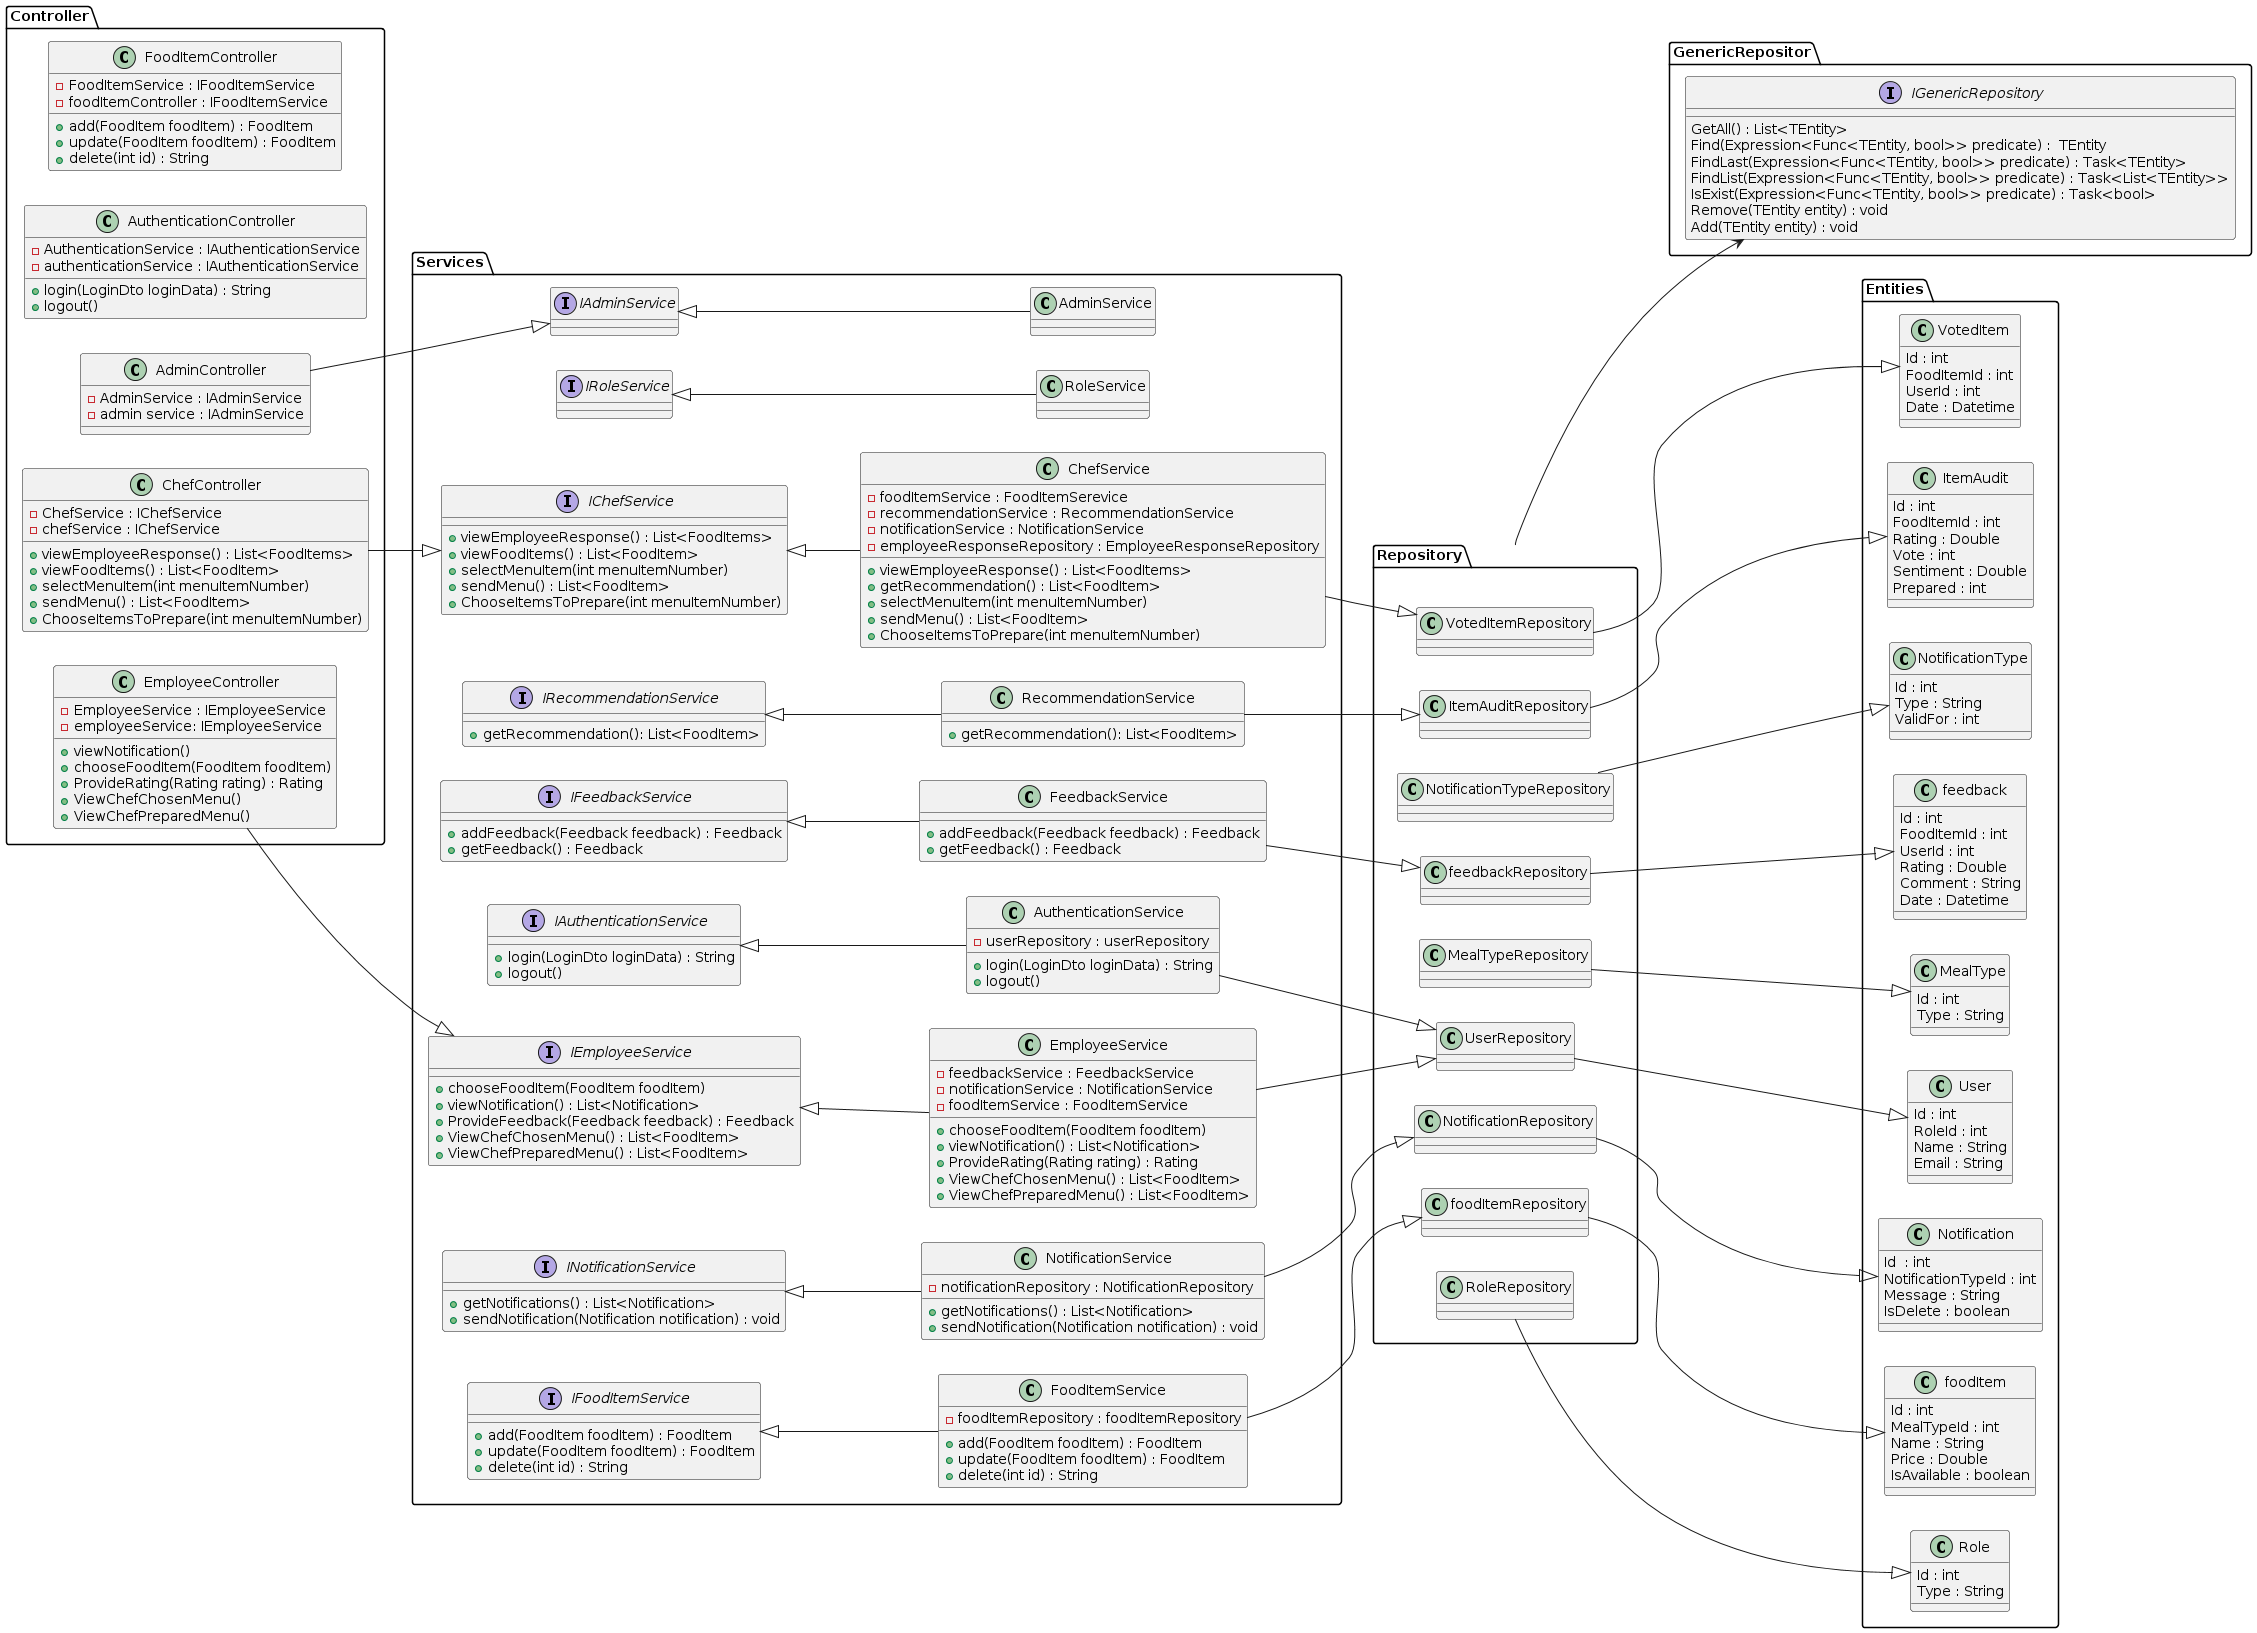

The diagram above was rendered by PlantUML. Its source (embedded in the PNG):
@startuml
left to right direction

package "Controller"{

class EmployeeController{
-EmployeeService : IEmployeeService
}

class ChefController{
-ChefService : IChefService
}

class AdminController{
-AdminService : IAdminService
}

class AuthenticationController{
-AuthenticationService : IAuthenticationService
}

class FoodItemController{
-FoodItemService : IFoodItemService
}

}

class Controller.AuthenticationController{
-authenticationService : IAuthenticationService
+login(LoginDto loginData) : String
+logout()
}
class Controller.FoodItemController{
-foodItemController : IFoodItemService
+add(FoodItem foodItem) : FoodItem
+update(FoodItem foodItem) : FoodItem
+delete(int id) : String
}
class Controller.AdminController{
-admin service : IAdminService
}
class Controller.EmployeeController{
-employeeService: IEmployeeService
+viewNotification() 
+chooseFoodItem(FoodItem foodItem)
+ProvideRating(Rating rating) : Rating
+ViewChefChosenMenu()
+ViewChefPreparedMenu()
}
class Controller.ChefController{
-chefService : IChefService
+viewEmployeeResponse() : List<FoodItems>
+viewFoodItems() : List<FoodItem>
+selectMenuItem(int menuItemNumber)
+sendMenu() : List<FoodItem>
+ChooseItemsToPrepare(int menuItemNumber)
}

package "Services"
{

class EmployeeService {

}

class AdminService {

}

class RoleService {

}

class ChefService {

}

class RecommendationService {

}

class NotificationService{

}

class AuthenticationService{

}

class FoodItemService{

}

interface IAuthenticationService{

}

interface IFoodItemService{

}

interface INotificationService{

}


interface IFeedbackService {

}

interface IRecommendationService {

}

interface IEmployeeService{

}

interface IAdminService{

}

interface IRoleService{

}

interface IChefService{

}

}


interface Services.IEmployeeService{
+chooseFoodItem(FoodItem foodItem)
+viewNotification() : List<Notification>
+ProvideFeedback(Feedback feedback) : Feedback
+ViewChefChosenMenu() : List<FoodItem>
+ViewChefPreparedMenu() : List<FoodItem>
}

class Services.EmployeeService{
-feedbackService : FeedbackService
-notificationService : NotificationService
-foodItemService : FoodItemService
+chooseFoodItem(FoodItem foodItem)
+viewNotification() : List<Notification>
+ProvideRating(Rating rating) : Rating
+ViewChefChosenMenu() : List<FoodItem>
+ViewChefPreparedMenu() : List<FoodItem>
}

interface Services.IAdminService{
}

class Services.AdminService{
}

interface Services.IChefService{
+viewEmployeeResponse() : List<FoodItems>
+viewFoodItems() : List<FoodItem>
+selectMenuItem(int menuItemNumber)
+sendMenu() : List<FoodItem>
+ChooseItemsToPrepare(int menuItemNumber)
}

class Services.ChefService{
-foodItemService : FoodItemSerevice
-recommendationService : RecommendationService
-notificationService : NotificationService
-employeeResponseRepository : EmployeeResponseRepository
+viewEmployeeResponse() : List<FoodItems>
+getRecommendation() : List<FoodItem>
+selectMenuItem(int menuItemNumber)
+sendMenu() : List<FoodItem>
+ChooseItemsToPrepare(int menuItemNumber)
}

interface Services.INotificationService{
+getNotifications() : List<Notification>
+sendNotification(Notification notification) : void
}

class Services.NotificationService{
-notificationRepository : NotificationRepository
+getNotifications() : List<Notification>
+sendNotification(Notification notification) : void
}

interface Services.IRecommendationService{
+getRecommendation(): List<FoodItem> 
}

class Services.RecommendationService{
+getRecommendation(): List<FoodItem> 
}

interface Services.IFeedbackService{
+addFeedback(Feedback feedback) : Feedback
+getFeedback() : Feedback
}

class Services.FeedbackService{
+addFeedback(Feedback feedback) : Feedback
+getFeedback() : Feedback
}

interface Services.IAuthenticationService{
+login(LoginDto loginData) : String
+logout()
}

class Services.AuthenticationService{
-userRepository : userRepository
+login(LoginDto loginData) : String
+logout()
}

interface Services.IFoodItemService{
+add(FoodItem foodItem) : FoodItem
+update(FoodItem foodItem) : FoodItem
+delete(int id) : String
}

class Services.FoodItemService{
-foodItemRepository : foodItemRepository
+add(FoodItem foodItem) : FoodItem
+update(FoodItem foodItem) : FoodItem
+delete(int id) : String
}




package "Repository"
{

class RoleRepository{

}
class UserRepository{

}
class feedbackRepository{

}

class foodItemRepository {

}

class MealTypeRepository {

}

class NotificationRepository {

}

class NotificationTypeRepository {

}

class VotedItemRepository {

}

class ItemAuditRepository {

}



}

package "GenericRepositor"
{

interface IGenericRepository {
GetAll() : List<TEntity>
Find(Expression<Func<TEntity, bool>> predicate) :  TEntity 
FindLast(Expression<Func<TEntity, bool>> predicate) : Task<TEntity> 
FindList(Expression<Func<TEntity, bool>> predicate) : Task<List<TEntity>>
IsExist(Expression<Func<TEntity, bool>> predicate) : Task<bool>
Remove(TEntity entity) : void
Add(TEntity entity) : void
}
}

package "Entities" {

class Role{
Id : int
Type : String
}
class User{
Id : int
RoleId : int
Name : String
Email : String
}
class feedback{
Id : int 
FoodItemId : int
UserId : int
Rating : Double
Comment : String
Date : Datetime
}

class foodItem {
Id : int
MealTypeId : int
Name : String
Price : Double
IsAvailable : boolean
}

class MealType {
Id : int
Type : String
}

class Notification {
Id  : int
NotificationTypeId : int
Message : String
IsDelete : boolean
}

class NotificationType {
Id : int
Type : String
ValidFor : int
}

class VotedItem {
Id : int
FoodItemId : int
UserId : int
Date : Datetime
}

class ItemAudit {
Id : int
FoodItemId : int
Rating : Double
Vote : int
Sentiment : Double
Prepared : int
}

}

ChefController --|> IChefService
AdminController --|> IAdminService
EmployeeController --|> IEmployeeService


IChefService <|-- ChefService
IFeedbackService <|-- FeedbackService
IRecommendationService <|-- RecommendationService
IRoleService <|-- RoleService
IEmployeeService <|-- EmployeeService
IAdminService <|-- AdminService
INotificationService <|-- NotificationService
IFoodItemService <|-- FoodItemService
IAuthenticationService <|-- AuthenticationService



RoleRepository --|> Role
UserRepository --|> User
feedbackRepository --|> feedback
foodItemRepository --|> foodItem
MealTypeRepository --|> MealType
NotificationRepository --|> Notification
NotificationTypeRepository --|> NotificationType
VotedItemRepository --|> VotedItem
ItemAuditRepository --|> ItemAudit




ChefService --|> VotedItemRepository
NotificationService --|> NotificationRepository 
EmployeeService --|> UserRepository
RecommendationService --|> ItemAuditRepository
FeedbackService --|> feedbackRepository
FoodItemService --|> foodItemRepository
AuthenticationService --|> UserRepository
Repository --> IGenericRepository
@enduml